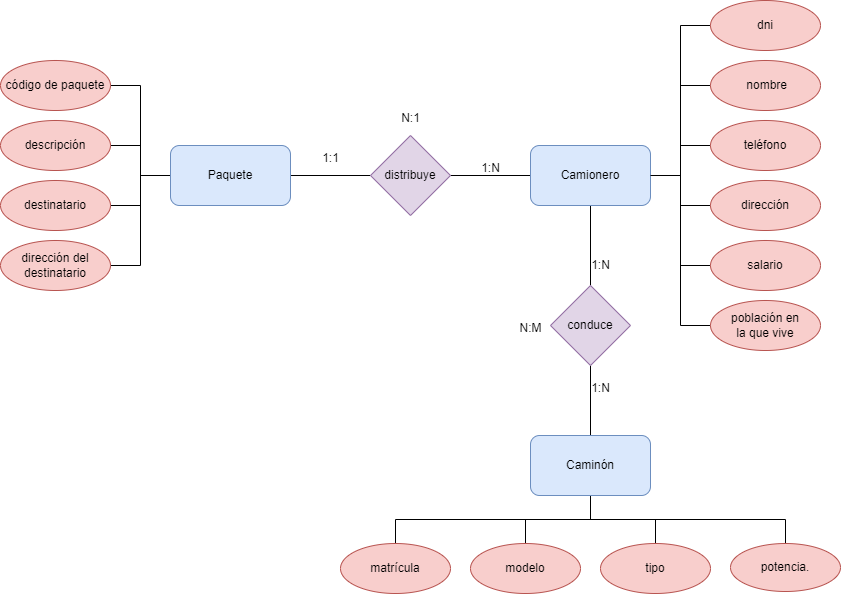

The diagram above was exported from draw.io. Its source (the exported page's mxGraphModel, read from the mxfile embedded in the PNG):
<mxGraphModel dx="1450" dy="534" grid="1" gridSize="10" guides="1" tooltips="1" connect="1" arrows="1" fold="1" page="0" pageScale="1" pageWidth="827" pageHeight="1169" math="0" shadow="0">
  <root>
    <mxCell id="0" />
    <mxCell id="1" parent="0" />
    <mxCell id="EBRDlVZ-YywkfJ8M6kF3-6" style="edgeStyle=orthogonalEdgeStyle;rounded=0;orthogonalLoop=1;jettySize=auto;html=1;exitX=1;exitY=0.5;exitDx=0;exitDy=0;entryX=0;entryY=0.5;entryDx=0;entryDy=0;endArrow=none;endFill=0;" edge="1" parent="1" source="EBRDlVZ-YywkfJ8M6kF3-1" target="EBRDlVZ-YywkfJ8M6kF3-2">
      <mxGeometry relative="1" as="geometry" />
    </mxCell>
    <mxCell id="EBRDlVZ-YywkfJ8M6kF3-33" style="edgeStyle=orthogonalEdgeStyle;rounded=0;orthogonalLoop=1;jettySize=auto;html=1;exitX=0;exitY=0.5;exitDx=0;exitDy=0;entryX=1;entryY=0.5;entryDx=0;entryDy=0;endArrow=none;endFill=0;" edge="1" parent="1" source="EBRDlVZ-YywkfJ8M6kF3-1" target="EBRDlVZ-YywkfJ8M6kF3-19">
      <mxGeometry relative="1" as="geometry" />
    </mxCell>
    <mxCell id="EBRDlVZ-YywkfJ8M6kF3-34" style="edgeStyle=orthogonalEdgeStyle;rounded=0;orthogonalLoop=1;jettySize=auto;html=1;exitX=0;exitY=0.5;exitDx=0;exitDy=0;entryX=1;entryY=0.5;entryDx=0;entryDy=0;endArrow=none;endFill=0;" edge="1" parent="1" source="EBRDlVZ-YywkfJ8M6kF3-1" target="EBRDlVZ-YywkfJ8M6kF3-20">
      <mxGeometry relative="1" as="geometry" />
    </mxCell>
    <mxCell id="EBRDlVZ-YywkfJ8M6kF3-35" style="edgeStyle=orthogonalEdgeStyle;rounded=0;orthogonalLoop=1;jettySize=auto;html=1;exitX=0;exitY=0.5;exitDx=0;exitDy=0;entryX=1;entryY=0.5;entryDx=0;entryDy=0;endArrow=none;endFill=0;" edge="1" parent="1" source="EBRDlVZ-YywkfJ8M6kF3-1" target="EBRDlVZ-YywkfJ8M6kF3-21">
      <mxGeometry relative="1" as="geometry" />
    </mxCell>
    <mxCell id="EBRDlVZ-YywkfJ8M6kF3-36" style="edgeStyle=orthogonalEdgeStyle;rounded=0;orthogonalLoop=1;jettySize=auto;html=1;exitX=0;exitY=0.5;exitDx=0;exitDy=0;entryX=1;entryY=0.5;entryDx=0;entryDy=0;endArrow=none;endFill=0;" edge="1" parent="1" source="EBRDlVZ-YywkfJ8M6kF3-1" target="EBRDlVZ-YywkfJ8M6kF3-18">
      <mxGeometry relative="1" as="geometry" />
    </mxCell>
    <mxCell id="EBRDlVZ-YywkfJ8M6kF3-1" value="Paquete" style="rounded=1;whiteSpace=wrap;html=1;fillColor=#dae8fc;strokeColor=#6c8ebf;" vertex="1" parent="1">
      <mxGeometry x="120" y="210" width="120" height="60" as="geometry" />
    </mxCell>
    <mxCell id="EBRDlVZ-YywkfJ8M6kF3-7" style="edgeStyle=orthogonalEdgeStyle;rounded=0;orthogonalLoop=1;jettySize=auto;html=1;exitX=1;exitY=0.5;exitDx=0;exitDy=0;entryX=0;entryY=0.5;entryDx=0;entryDy=0;endArrow=none;endFill=0;" edge="1" parent="1" source="EBRDlVZ-YywkfJ8M6kF3-2" target="EBRDlVZ-YywkfJ8M6kF3-3">
      <mxGeometry relative="1" as="geometry" />
    </mxCell>
    <mxCell id="EBRDlVZ-YywkfJ8M6kF3-2" value="distribuye" style="rhombus;whiteSpace=wrap;html=1;fillColor=#e1d5e7;strokeColor=#9673a6;" vertex="1" parent="1">
      <mxGeometry x="320" y="200" width="80" height="80" as="geometry" />
    </mxCell>
    <mxCell id="EBRDlVZ-YywkfJ8M6kF3-8" style="edgeStyle=orthogonalEdgeStyle;rounded=0;orthogonalLoop=1;jettySize=auto;html=1;exitX=0.5;exitY=1;exitDx=0;exitDy=0;entryX=0.5;entryY=0;entryDx=0;entryDy=0;endArrow=none;endFill=0;" edge="1" parent="1" source="EBRDlVZ-YywkfJ8M6kF3-3" target="EBRDlVZ-YywkfJ8M6kF3-4">
      <mxGeometry relative="1" as="geometry" />
    </mxCell>
    <mxCell id="EBRDlVZ-YywkfJ8M6kF3-28" style="edgeStyle=orthogonalEdgeStyle;rounded=0;orthogonalLoop=1;jettySize=auto;html=1;exitX=1;exitY=0.5;exitDx=0;exitDy=0;entryX=0;entryY=0.5;entryDx=0;entryDy=0;endArrow=none;endFill=0;" edge="1" parent="1" source="EBRDlVZ-YywkfJ8M6kF3-3" target="EBRDlVZ-YywkfJ8M6kF3-12">
      <mxGeometry relative="1" as="geometry" />
    </mxCell>
    <mxCell id="EBRDlVZ-YywkfJ8M6kF3-29" style="edgeStyle=orthogonalEdgeStyle;rounded=0;orthogonalLoop=1;jettySize=auto;html=1;exitX=1;exitY=0.5;exitDx=0;exitDy=0;entryX=0;entryY=0.5;entryDx=0;entryDy=0;endArrow=none;endFill=0;" edge="1" parent="1" source="EBRDlVZ-YywkfJ8M6kF3-3" target="EBRDlVZ-YywkfJ8M6kF3-13">
      <mxGeometry relative="1" as="geometry" />
    </mxCell>
    <mxCell id="EBRDlVZ-YywkfJ8M6kF3-30" style="edgeStyle=orthogonalEdgeStyle;rounded=0;orthogonalLoop=1;jettySize=auto;html=1;exitX=1;exitY=0.5;exitDx=0;exitDy=0;entryX=0;entryY=0.5;entryDx=0;entryDy=0;endArrow=none;endFill=0;" edge="1" parent="1" source="EBRDlVZ-YywkfJ8M6kF3-3" target="EBRDlVZ-YywkfJ8M6kF3-14">
      <mxGeometry relative="1" as="geometry" />
    </mxCell>
    <mxCell id="EBRDlVZ-YywkfJ8M6kF3-31" style="edgeStyle=orthogonalEdgeStyle;rounded=0;orthogonalLoop=1;jettySize=auto;html=1;exitX=1;exitY=0.5;exitDx=0;exitDy=0;entryX=0;entryY=0.5;entryDx=0;entryDy=0;endArrow=none;endFill=0;" edge="1" parent="1" source="EBRDlVZ-YywkfJ8M6kF3-3" target="EBRDlVZ-YywkfJ8M6kF3-15">
      <mxGeometry relative="1" as="geometry" />
    </mxCell>
    <mxCell id="EBRDlVZ-YywkfJ8M6kF3-32" style="edgeStyle=orthogonalEdgeStyle;rounded=0;orthogonalLoop=1;jettySize=auto;html=1;exitX=1;exitY=0.5;exitDx=0;exitDy=0;entryX=0;entryY=0.5;entryDx=0;entryDy=0;endArrow=none;endFill=0;" edge="1" parent="1" source="EBRDlVZ-YywkfJ8M6kF3-3" target="EBRDlVZ-YywkfJ8M6kF3-16">
      <mxGeometry relative="1" as="geometry" />
    </mxCell>
    <mxCell id="EBRDlVZ-YywkfJ8M6kF3-3" value="Camionero" style="rounded=1;whiteSpace=wrap;html=1;fillColor=#dae8fc;strokeColor=#6c8ebf;" vertex="1" parent="1">
      <mxGeometry x="480" y="210" width="120" height="60" as="geometry" />
    </mxCell>
    <mxCell id="EBRDlVZ-YywkfJ8M6kF3-9" style="edgeStyle=orthogonalEdgeStyle;rounded=0;orthogonalLoop=1;jettySize=auto;html=1;exitX=0.5;exitY=1;exitDx=0;exitDy=0;entryX=0.5;entryY=0;entryDx=0;entryDy=0;endArrow=none;endFill=0;" edge="1" parent="1" source="EBRDlVZ-YywkfJ8M6kF3-4" target="EBRDlVZ-YywkfJ8M6kF3-5">
      <mxGeometry relative="1" as="geometry" />
    </mxCell>
    <mxCell id="EBRDlVZ-YywkfJ8M6kF3-4" value="conduce" style="rhombus;whiteSpace=wrap;html=1;fillColor=#e1d5e7;strokeColor=#9673a6;" vertex="1" parent="1">
      <mxGeometry x="500" y="350" width="80" height="80" as="geometry" />
    </mxCell>
    <mxCell id="EBRDlVZ-YywkfJ8M6kF3-38" style="edgeStyle=orthogonalEdgeStyle;rounded=0;orthogonalLoop=1;jettySize=auto;html=1;exitX=0.5;exitY=1;exitDx=0;exitDy=0;entryX=0.5;entryY=0;entryDx=0;entryDy=0;endArrow=none;endFill=0;" edge="1" parent="1" source="EBRDlVZ-YywkfJ8M6kF3-5" target="EBRDlVZ-YywkfJ8M6kF3-23">
      <mxGeometry relative="1" as="geometry" />
    </mxCell>
    <mxCell id="EBRDlVZ-YywkfJ8M6kF3-39" style="edgeStyle=orthogonalEdgeStyle;rounded=0;orthogonalLoop=1;jettySize=auto;html=1;exitX=0.5;exitY=1;exitDx=0;exitDy=0;entryX=0.5;entryY=0;entryDx=0;entryDy=0;endArrow=none;endFill=0;" edge="1" parent="1" source="EBRDlVZ-YywkfJ8M6kF3-5" target="EBRDlVZ-YywkfJ8M6kF3-37">
      <mxGeometry relative="1" as="geometry" />
    </mxCell>
    <mxCell id="EBRDlVZ-YywkfJ8M6kF3-40" style="edgeStyle=orthogonalEdgeStyle;rounded=0;orthogonalLoop=1;jettySize=auto;html=1;exitX=0.5;exitY=1;exitDx=0;exitDy=0;entryX=0.5;entryY=0;entryDx=0;entryDy=0;endArrow=none;endFill=0;" edge="1" parent="1" source="EBRDlVZ-YywkfJ8M6kF3-5" target="EBRDlVZ-YywkfJ8M6kF3-17">
      <mxGeometry relative="1" as="geometry" />
    </mxCell>
    <mxCell id="EBRDlVZ-YywkfJ8M6kF3-41" style="edgeStyle=orthogonalEdgeStyle;rounded=0;orthogonalLoop=1;jettySize=auto;html=1;exitX=0.5;exitY=1;exitDx=0;exitDy=0;entryX=0.5;entryY=0;entryDx=0;entryDy=0;endArrow=none;endFill=0;" edge="1" parent="1" source="EBRDlVZ-YywkfJ8M6kF3-5" target="EBRDlVZ-YywkfJ8M6kF3-22">
      <mxGeometry relative="1" as="geometry" />
    </mxCell>
    <mxCell id="EBRDlVZ-YywkfJ8M6kF3-5" value="Caminón" style="rounded=1;whiteSpace=wrap;html=1;fillColor=#dae8fc;strokeColor=#6c8ebf;" vertex="1" parent="1">
      <mxGeometry x="480" y="500" width="120" height="60" as="geometry" />
    </mxCell>
    <mxCell id="EBRDlVZ-YywkfJ8M6kF3-24" style="edgeStyle=orthogonalEdgeStyle;rounded=0;orthogonalLoop=1;jettySize=auto;html=1;exitX=0;exitY=0.5;exitDx=0;exitDy=0;entryX=1;entryY=0.5;entryDx=0;entryDy=0;endArrow=none;endFill=0;" edge="1" parent="1" source="EBRDlVZ-YywkfJ8M6kF3-10" target="EBRDlVZ-YywkfJ8M6kF3-3">
      <mxGeometry relative="1" as="geometry" />
    </mxCell>
    <mxCell id="EBRDlVZ-YywkfJ8M6kF3-10" value="dni" style="ellipse;whiteSpace=wrap;html=1;fillColor=#f8cecc;strokeColor=#b85450;" vertex="1" parent="1">
      <mxGeometry x="660" y="65" width="110" height="50" as="geometry" />
    </mxCell>
    <mxCell id="EBRDlVZ-YywkfJ8M6kF3-12" value="&amp;nbsp;nombre" style="ellipse;whiteSpace=wrap;html=1;fillColor=#f8cecc;strokeColor=#b85450;" vertex="1" parent="1">
      <mxGeometry x="660" y="125" width="110" height="50" as="geometry" />
    </mxCell>
    <mxCell id="EBRDlVZ-YywkfJ8M6kF3-13" value="teléfono" style="ellipse;whiteSpace=wrap;html=1;fillColor=#f8cecc;strokeColor=#b85450;" vertex="1" parent="1">
      <mxGeometry x="660" y="185" width="110" height="50" as="geometry" />
    </mxCell>
    <mxCell id="EBRDlVZ-YywkfJ8M6kF3-14" value="dirección" style="ellipse;whiteSpace=wrap;html=1;fillColor=#f8cecc;strokeColor=#b85450;" vertex="1" parent="1">
      <mxGeometry x="660" y="245" width="110" height="50" as="geometry" />
    </mxCell>
    <mxCell id="EBRDlVZ-YywkfJ8M6kF3-15" value="salario" style="ellipse;whiteSpace=wrap;html=1;fillColor=#f8cecc;strokeColor=#b85450;" vertex="1" parent="1">
      <mxGeometry x="660" y="305" width="110" height="50" as="geometry" />
    </mxCell>
    <mxCell id="EBRDlVZ-YywkfJ8M6kF3-16" value="población en &lt;br&gt;la que vive" style="ellipse;whiteSpace=wrap;html=1;fillColor=#f8cecc;strokeColor=#b85450;" vertex="1" parent="1">
      <mxGeometry x="660" y="365" width="110" height="50" as="geometry" />
    </mxCell>
    <mxCell id="EBRDlVZ-YywkfJ8M6kF3-17" value="potencia." style="ellipse;whiteSpace=wrap;html=1;fillColor=#f8cecc;strokeColor=#b85450;" vertex="1" parent="1">
      <mxGeometry x="680" y="608" width="110" height="48" as="geometry" />
    </mxCell>
    <mxCell id="EBRDlVZ-YywkfJ8M6kF3-18" value="código de paquete" style="ellipse;whiteSpace=wrap;html=1;fillColor=#f8cecc;strokeColor=#b85450;" vertex="1" parent="1">
      <mxGeometry x="-50" y="125" width="110" height="50" as="geometry" />
    </mxCell>
    <mxCell id="EBRDlVZ-YywkfJ8M6kF3-19" value="descripción" style="ellipse;whiteSpace=wrap;html=1;fillColor=#f8cecc;strokeColor=#b85450;" vertex="1" parent="1">
      <mxGeometry x="-50" y="185" width="110" height="50" as="geometry" />
    </mxCell>
    <mxCell id="EBRDlVZ-YywkfJ8M6kF3-20" value="destinatario" style="ellipse;whiteSpace=wrap;html=1;fillColor=#f8cecc;strokeColor=#b85450;" vertex="1" parent="1">
      <mxGeometry x="-50" y="245" width="110" height="50" as="geometry" />
    </mxCell>
    <mxCell id="EBRDlVZ-YywkfJ8M6kF3-21" value="dirección del destinatario" style="ellipse;whiteSpace=wrap;html=1;fillColor=#f8cecc;strokeColor=#b85450;" vertex="1" parent="1">
      <mxGeometry x="-50" y="305" width="110" height="50" as="geometry" />
    </mxCell>
    <mxCell id="EBRDlVZ-YywkfJ8M6kF3-22" value="matrícula" style="ellipse;whiteSpace=wrap;html=1;fillColor=#f8cecc;strokeColor=#b85450;" vertex="1" parent="1">
      <mxGeometry x="290" y="608" width="110" height="50" as="geometry" />
    </mxCell>
    <mxCell id="EBRDlVZ-YywkfJ8M6kF3-23" value="modelo" style="ellipse;whiteSpace=wrap;html=1;fillColor=#f8cecc;strokeColor=#b85450;" vertex="1" parent="1">
      <mxGeometry x="420" y="608" width="110" height="50" as="geometry" />
    </mxCell>
    <mxCell id="EBRDlVZ-YywkfJ8M6kF3-37" value="tipo" style="ellipse;whiteSpace=wrap;html=1;fillColor=#f8cecc;strokeColor=#b85450;" vertex="1" parent="1">
      <mxGeometry x="550" y="608" width="110" height="50" as="geometry" />
    </mxCell>
    <mxCell id="EBRDlVZ-YywkfJ8M6kF3-44" value="1:N" style="text;html=1;align=center;verticalAlign=middle;resizable=0;points=[];autosize=1;strokeColor=none;fillColor=none;" vertex="1" parent="1">
      <mxGeometry x="530" y="315" width="40" height="30" as="geometry" />
    </mxCell>
    <mxCell id="EBRDlVZ-YywkfJ8M6kF3-45" value="N:M" style="text;html=1;align=center;verticalAlign=middle;resizable=0;points=[];autosize=1;strokeColor=none;fillColor=none;" vertex="1" parent="1">
      <mxGeometry x="455" y="378" width="50" height="30" as="geometry" />
    </mxCell>
    <mxCell id="EBRDlVZ-YywkfJ8M6kF3-46" value="1:N" style="text;html=1;align=center;verticalAlign=middle;resizable=0;points=[];autosize=1;strokeColor=none;fillColor=none;" vertex="1" parent="1">
      <mxGeometry x="530" y="438" width="40" height="30" as="geometry" />
    </mxCell>
    <mxCell id="EBRDlVZ-YywkfJ8M6kF3-47" value="N:1" style="text;html=1;align=center;verticalAlign=middle;resizable=0;points=[];autosize=1;strokeColor=none;fillColor=none;" vertex="1" parent="1">
      <mxGeometry x="340" y="168" width="40" height="30" as="geometry" />
    </mxCell>
    <mxCell id="EBRDlVZ-YywkfJ8M6kF3-48" value="1:N" style="text;html=1;align=center;verticalAlign=middle;resizable=0;points=[];autosize=1;strokeColor=none;fillColor=none;" vertex="1" parent="1">
      <mxGeometry x="420" y="218" width="40" height="30" as="geometry" />
    </mxCell>
    <mxCell id="EBRDlVZ-YywkfJ8M6kF3-49" value="1:1" style="text;html=1;align=center;verticalAlign=middle;resizable=0;points=[];autosize=1;strokeColor=none;fillColor=none;" vertex="1" parent="1">
      <mxGeometry x="260" y="208" width="40" height="30" as="geometry" />
    </mxCell>
  </root>
</mxGraphModel>